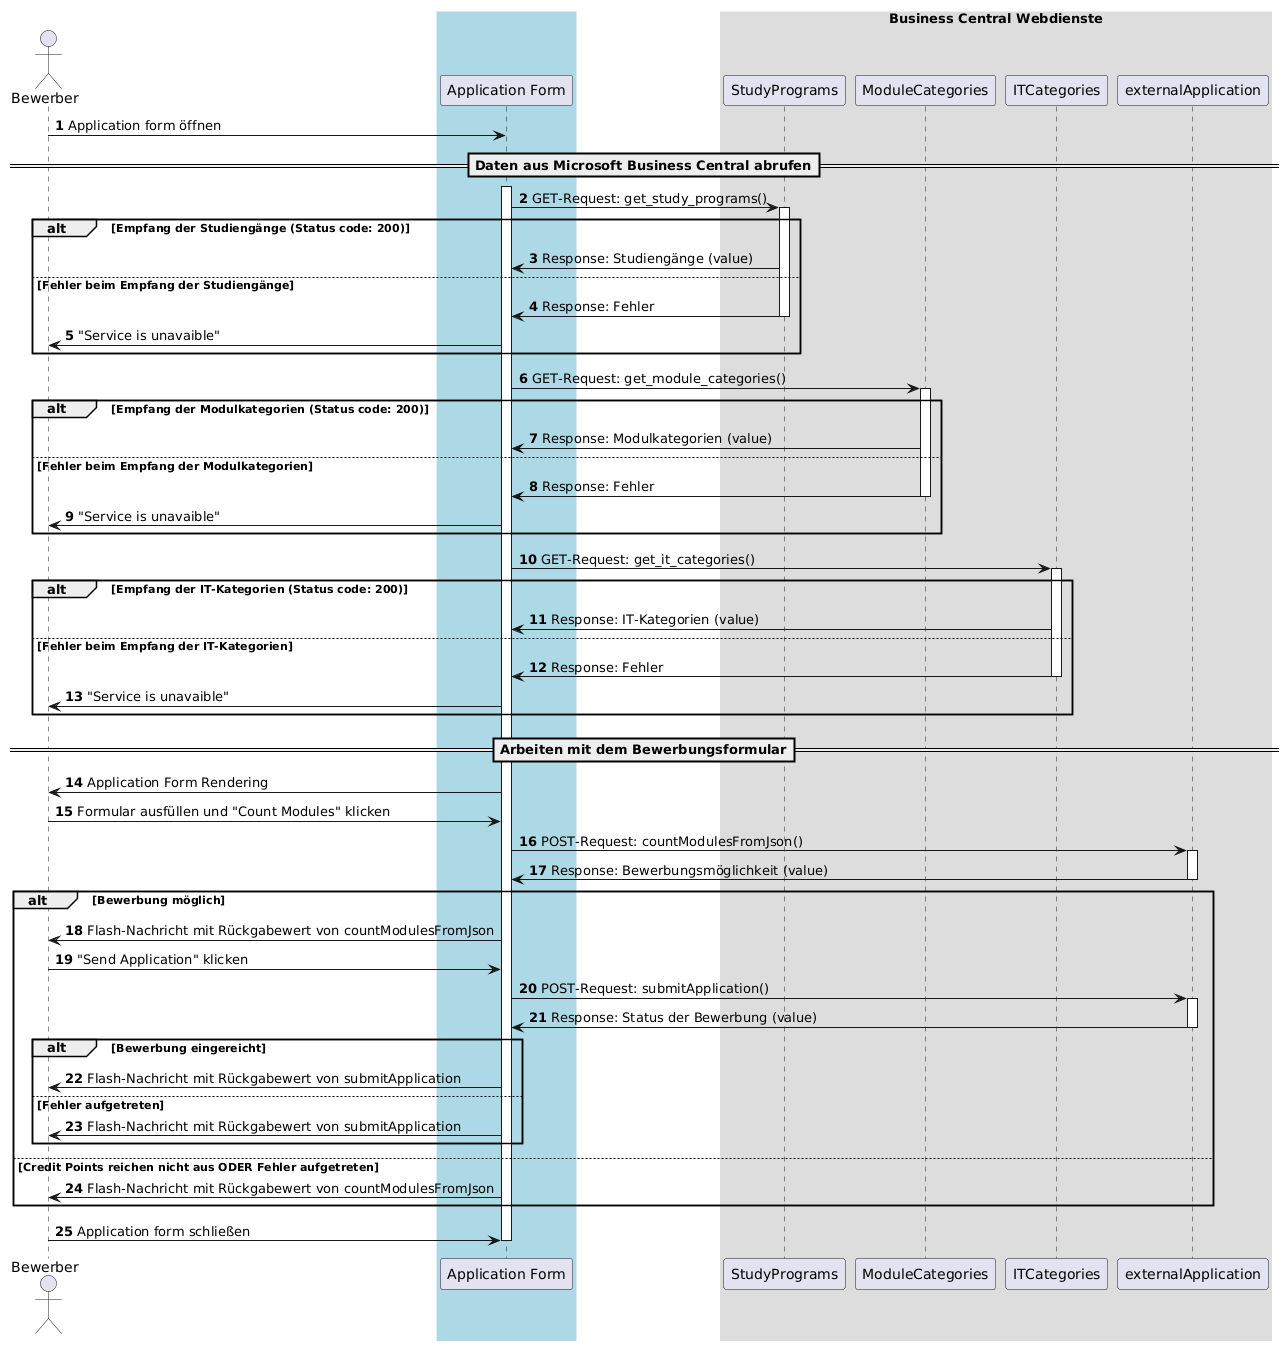

The diagram above was rendered by PlantUML. Its source (embedded in the PNG):
@startuml
skinparam SequenceBoxBorderColor white
autonumber
actor Bewerber

box #LightBlue
participant "Application Form" as WebApp 
end box

box "Business Central Webdienste"
participant StudyPrograms
participant ModuleCategories
participant ITCategories
participant externalApplication
end box

Bewerber -> WebApp: Application form öffnen

==Daten aus Microsoft Business Central abrufen==

activate WebApp

WebApp -> StudyPrograms: GET-Request: get_study_programs()
activate StudyPrograms
alt Empfang der Studiengänge (Status code: 200)
    StudyPrograms -> WebApp: Response: Studiengänge (value)

else Fehler beim Empfang der Studiengänge
    StudyPrograms -> WebApp: Response: Fehler
    deactivate StudyPrograms
    WebApp -> Bewerber: "Service is unavaible"
end


WebApp -> ModuleCategories: GET-Request: get_module_categories()
activate ModuleCategories
alt Empfang der Modulkategorien (Status code: 200)
    ModuleCategories -> WebApp: Response: Modulkategorien (value)
else Fehler beim Empfang der Modulkategorien
    ModuleCategories -> WebApp: Response: Fehler
    deactivate ModuleCategories
    WebApp -> Bewerber: "Service is unavaible"
end

WebApp -> ITCategories: GET-Request: get_it_categories()
activate ITCategories
alt Empfang der IT-Kategorien (Status code: 200)
    ITCategories -> WebApp: Response: IT-Kategorien (value)
else Fehler beim Empfang der IT-Kategorien
    ITCategories -> WebApp: Response: Fehler
    deactivate ITCategories
    WebApp -> Bewerber: "Service is unavaible"
end

==Arbeiten mit dem Bewerbungsformular==

WebApp -> Bewerber: Application Form Rendering

Bewerber -> WebApp: Formular ausfüllen und "Count Modules" klicken
WebApp -> externalApplication: POST-Request: countModulesFromJson()
activate externalApplication
externalApplication -> WebApp: Response: Bewerbungsmöglichkeit (value)
deactivate externalApplication

alt Bewerbung möglich
    WebApp -> Bewerber: Flash-Nachricht mit Rückgabewert von countModulesFromJson
    Bewerber -> WebApp: "Send Application" klicken
    WebApp -> externalApplication: POST-Request: submitApplication()
    activate externalApplication
    externalApplication -> WebApp: Response: Status der Bewerbung (value)
    deactivate externalApplication

    alt Bewerbung eingereicht
        WebApp -> Bewerber: Flash-Nachricht mit Rückgabewert von submitApplication
    else Fehler aufgetreten
        WebApp -> Bewerber: Flash-Nachricht mit Rückgabewert von submitApplication
    end
else Credit Points reichen nicht aus ODER Fehler aufgetreten
    WebApp -> Bewerber: Flash-Nachricht mit Rückgabewert von countModulesFromJson
end

Bewerber -> WebApp: Application form schließen
deactivate WebApp
@enduml